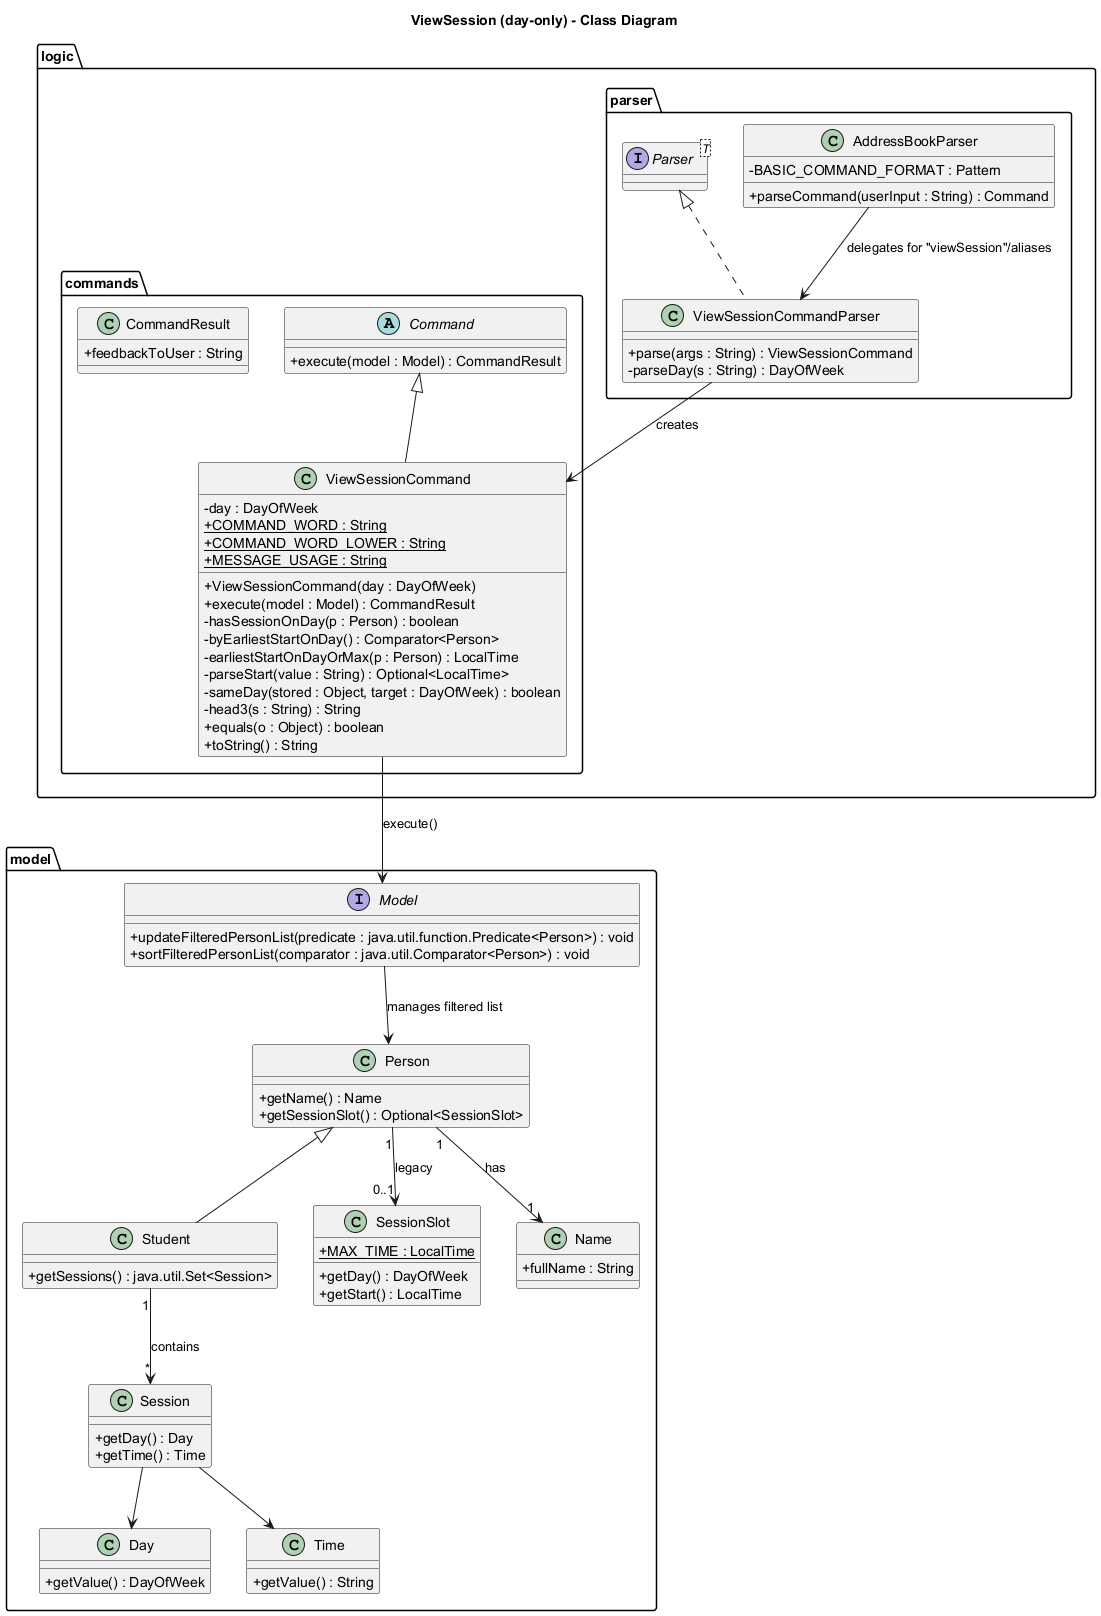

The diagram above was rendered by PlantUML. Its source (embedded in the PNG):
@startuml
title ViewSession (day-only) - Class Diagram

skinparam classAttributeIconSize 0

package "logic.parser" {
  class AddressBookParser {
    - BASIC_COMMAND_FORMAT : Pattern
    + parseCommand(userInput : String) : Command
  }

  interface Parser<T>
  class ViewSessionCommandParser implements Parser<ViewSessionCommand> {
    + parse(args : String) : ViewSessionCommand
    - parseDay(s : String) : DayOfWeek
  }
}

package "logic.commands" {
  abstract class Command {
    + execute(model : Model) : CommandResult
  }

  class ViewSessionCommand extends Command {
    - day : DayOfWeek
    + ViewSessionCommand(day : DayOfWeek)
    + execute(model : Model) : CommandResult
    - hasSessionOnDay(p : Person) : boolean
    - byEarliestStartOnDay() : Comparator<Person>
    - earliestStartOnDayOrMax(p : Person) : LocalTime
    - parseStart(value : String) : Optional<LocalTime>
    - sameDay(stored : Object, target : DayOfWeek) : boolean
    - head3(s : String) : String
    + equals(o : Object) : boolean
    + toString() : String
    {static} + COMMAND_WORD : String
    {static} + COMMAND_WORD_LOWER : String
    {static} + MESSAGE_USAGE : String
  }

  class CommandResult {
    + feedbackToUser : String
  }
}

package "model" {
  interface Model {
    + updateFilteredPersonList(predicate : java.util.function.Predicate<Person>) : void
    + sortFilteredPersonList(comparator : java.util.Comparator<Person>) : void
  }

  class Person {
    + getName() : Name
    + getSessionSlot() : Optional<SessionSlot>
  }

  class Student extends Person {
    + getSessions() : java.util.Set<Session>
  }

  class Session {
    + getDay() : Day
    + getTime() : Time
  }

  class SessionSlot {
    + getDay() : DayOfWeek
    + getStart() : LocalTime
    {static} + MAX_TIME : LocalTime
  }

  class Day {
    + getValue() : DayOfWeek
  }

  class Time {
    + getValue() : String
  }

  class Name {
    + fullName : String
  }
}

' Relationships (fixed: only one inheritance arrow Student -> Person)
AddressBookParser --> ViewSessionCommandParser : delegates for "viewSession"/aliases
ViewSessionCommandParser --> ViewSessionCommand : creates
ViewSessionCommand --> Model : execute()
Model --> Person : manages filtered list


' Associations and multiplicities
Person "1" --> "0..1" SessionSlot : «legacy»
Person "1" --> "1" Name : has
Student "1" --> "*" Session : contains
Session --> Day
Session --> Time

@enduml